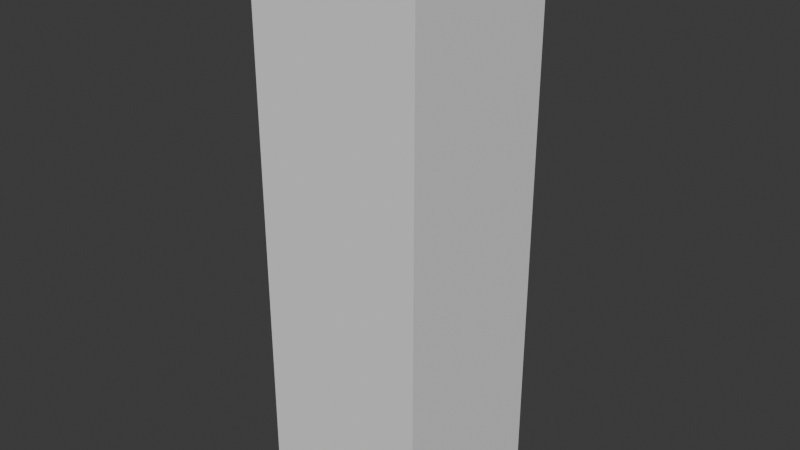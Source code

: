 # Source: Single-0.blend  (saved by Blender 4.3.34; exported with 4.5.12 LTS)
import bpy
from mathutils import Matrix  # noqa: F401  (used for matrix-valued properties, if any)

bpy.ops.wm.read_factory_settings(use_empty=True)
scene = bpy.context.scene
scene.name = 'Scene'

# ---- collections
col_collection = bpy.data.collections.new('Collection'); scene.collection.children.link(col_collection)

# ---- world
world_world = bpy.data.worlds.new('World'); scene.world = world_world
world_world.use_nodes = True; world_world.node_tree.nodes.clear()
_N = world_world.node_tree.nodes; _L = world_world.node_tree.links
n0 = _N.new('ShaderNodeOutputWorld'); n0.name = 'World Output'; n0.location = (300, 300)
n1 = _N.new('ShaderNodeBackground'); n1.name = 'Background'; n1.location = (10, 300)
n1.inputs[0].default_value = (0.05088, 0.05088, 0.05088, 1.0)
_L.new(n1.outputs[0], n0.inputs[0])
n0.is_active_output = True
world_world.color = (0.05088, 0.05088, 0.05088)
world_world.sun_shadow_jitter_overblur = 0.0

# ---- meshes
me_cube = bpy.data.meshes.new('Cube')
me_cube.from_pydata([(1.0, 1.0, 1.0), (1.0, 1.0, -1.0), (1.0, -1.0, 1.0), (1.0, -1.0, -1.0), (-1.0, 1.0, 1.0), (-1.0, 1.0, -1.0), (-1.0, -1.0, 1.0), (-1.0, -1.0, -1.0)], [], [(0, 4, 6, 2), (3, 2, 6, 7), (7, 6, 4, 5), (5, 1, 3, 7), (1, 0, 2, 3), (5, 4, 0, 1)])
_uv = me_cube.uv_layers.new(name='UVMap')
_uv.uv.foreach_set('vector', [0.625, 0.5, 0.875, 0.5, 0.875, 0.75, 0.625, 0.75, 0.375, 0.75, 0.625, 0.75, 0.625, 1.0, 0.375, 1.0, 0.375, 0.0, 0.625, 0.0, 0.625, 0.25, 0.375, 0.25, 0.125, 0.5, 0.375, 0.5, 0.375, 0.75, 0.125, 0.75, 0.375, 0.5, 0.625, 0.5, 0.625, 0.75, 0.375, 0.75, 0.375, 0.25, 0.625, 0.25, 0.625, 0.5, 0.375, 0.5])
me_cube.materials.append(None)
me_cube.use_mirror_vertex_groups = False
me_cube.update()

# ---- objects
ob_cube = bpy.data.objects.new('Cube', me_cube)

# ---- transforms, parenting, visibility, modifiers, constraints
ob_cube.location = (0.0, 0.0, 0.0)
ob_cube.scale = (0.3, 0.3, 1.0)
ob_cube.lock_rotations_4d = False
ob_cube.empty_display_type = 'ARROWS'
ob_cube.lineart.crease_threshold = 0.0

# ---- collection membership
col_collection.objects.link(ob_cube)

# ---- scene / render settings (as saved in the file)
scene.frame_start = 1; scene.frame_end = 250; scene.frame_set(1)
scene.render.engine = 'BLENDER_EEVEE_NEXT'
bpy.context.view_layer.update()

# ---- added for rendering (the .blend has no active camera and no usable light): camera, sun
cam_auto = bpy.data.cameras.new('AutoCamera')
cam_auto.lens = 50.0
cam_auto.sensor_width = 36.0
cam_auto.clip_end = 1000.0
ob_auto_camera = bpy.data.objects.new('AutoCamera', cam_auto)
scene.collection.objects.link(ob_auto_camera)
ob_auto_camera.location = (2.0101, -2.41212, 1.60808)
ob_auto_camera.rotation_euler = (1.09748, -7.21219e-08, 0.694738)
scene.camera = ob_auto_camera
light_auto_sun = bpy.data.lights.new('AutoSun', 'SUN')
light_auto_sun.energy = 3.0
light_auto_sun.angle = 0.0523599
ob_auto_sun = bpy.data.objects.new('AutoSun', light_auto_sun)
scene.collection.objects.link(ob_auto_sun)
ob_auto_sun.rotation_euler = (0.872665, 0.174533, 0.523599)
bpy.context.view_layer.update()
